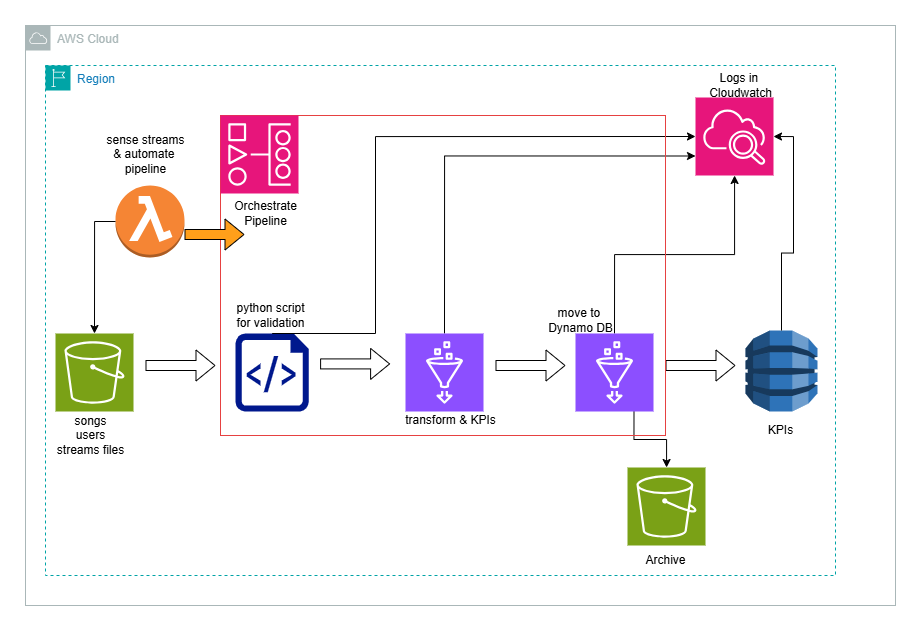

The diagram above was exported from draw.io. Its source (the exported page's mxGraphModel, read from the mxfile embedded in the PNG):
<mxGraphModel dx="1222" dy="706" grid="1" gridSize="10" guides="1" tooltips="1" connect="1" arrows="1" fold="1" page="1" pageScale="1" pageWidth="850" pageHeight="1100" math="0" shadow="0">
  <root>
    <mxCell id="0" />
    <mxCell id="1" parent="0" />
    <mxCell id="KJ2t3aVuyAf_ZLhGLLex-1" value="" style="sketch=0;points=[[0,0,0],[0.25,0,0],[0.5,0,0],[0.75,0,0],[1,0,0],[0,1,0],[0.25,1,0],[0.5,1,0],[0.75,1,0],[1,1,0],[0,0.25,0],[0,0.5,0],[0,0.75,0],[1,0.25,0],[1,0.5,0],[1,0.75,0]];outlineConnect=0;fontColor=#232F3E;fillColor=#7AA116;strokeColor=#ffffff;dashed=0;verticalLabelPosition=bottom;verticalAlign=top;align=center;html=1;fontSize=12;fontStyle=0;aspect=fixed;shape=mxgraph.aws4.resourceIcon;resIcon=mxgraph.aws4.s3;" vertex="1" parent="1">
      <mxGeometry x="832" y="492" width="78" height="78" as="geometry" />
    </mxCell>
    <mxCell id="KJ2t3aVuyAf_ZLhGLLex-2" value="" style="sketch=0;aspect=fixed;pointerEvents=1;shadow=0;dashed=0;html=1;strokeColor=none;labelPosition=center;verticalLabelPosition=bottom;verticalAlign=top;align=center;fillColor=#00188D;shape=mxgraph.azure.script_file" vertex="1" parent="1">
      <mxGeometry x="440" y="358" width="73.32" height="78" as="geometry" />
    </mxCell>
    <mxCell id="KJ2t3aVuyAf_ZLhGLLex-26" style="edgeStyle=orthogonalEdgeStyle;rounded=0;orthogonalLoop=1;jettySize=auto;html=1;exitX=0.5;exitY=0;exitDx=0;exitDy=0;exitPerimeter=0;entryX=0;entryY=0.75;entryDx=0;entryDy=0;entryPerimeter=0;" edge="1" parent="1" source="KJ2t3aVuyAf_ZLhGLLex-3" target="KJ2t3aVuyAf_ZLhGLLex-8">
      <mxGeometry relative="1" as="geometry">
        <mxPoint x="799.9999999999998" y="230" as="targetPoint" />
      </mxGeometry>
    </mxCell>
    <mxCell id="KJ2t3aVuyAf_ZLhGLLex-3" value="" style="sketch=0;points=[[0,0,0],[0.25,0,0],[0.5,0,0],[0.75,0,0],[1,0,0],[0,1,0],[0.25,1,0],[0.5,1,0],[0.75,1,0],[1,1,0],[0,0.25,0],[0,0.5,0],[0,0.75,0],[1,0.25,0],[1,0.5,0],[1,0.75,0]];outlineConnect=0;fontColor=#232F3E;fillColor=#8C4FFF;strokeColor=#ffffff;dashed=0;verticalLabelPosition=bottom;verticalAlign=top;align=center;html=1;fontSize=12;fontStyle=0;aspect=fixed;shape=mxgraph.aws4.resourceIcon;resIcon=mxgraph.aws4.glue;" vertex="1" parent="1">
      <mxGeometry x="610" y="358" width="78" height="78" as="geometry" />
    </mxCell>
    <mxCell id="KJ2t3aVuyAf_ZLhGLLex-24" style="edgeStyle=orthogonalEdgeStyle;rounded=0;orthogonalLoop=1;jettySize=auto;html=1;exitX=0.75;exitY=1;exitDx=0;exitDy=0;exitPerimeter=0;" edge="1" parent="1" source="KJ2t3aVuyAf_ZLhGLLex-4" target="KJ2t3aVuyAf_ZLhGLLex-1">
      <mxGeometry relative="1" as="geometry" />
    </mxCell>
    <mxCell id="KJ2t3aVuyAf_ZLhGLLex-27" style="edgeStyle=orthogonalEdgeStyle;rounded=0;orthogonalLoop=1;jettySize=auto;html=1;exitX=0.5;exitY=0;exitDx=0;exitDy=0;exitPerimeter=0;" edge="1" parent="1" source="KJ2t3aVuyAf_ZLhGLLex-4" target="KJ2t3aVuyAf_ZLhGLLex-8">
      <mxGeometry relative="1" as="geometry" />
    </mxCell>
    <mxCell id="KJ2t3aVuyAf_ZLhGLLex-4" value="" style="sketch=0;points=[[0,0,0],[0.25,0,0],[0.5,0,0],[0.75,0,0],[1,0,0],[0,1,0],[0.25,1,0],[0.5,1,0],[0.75,1,0],[1,1,0],[0,0.25,0],[0,0.5,0],[0,0.75,0],[1,0.25,0],[1,0.5,0],[1,0.75,0]];outlineConnect=0;fontColor=#232F3E;fillColor=#8C4FFF;strokeColor=#ffffff;dashed=0;verticalLabelPosition=bottom;verticalAlign=top;align=center;html=1;fontSize=12;fontStyle=0;aspect=fixed;shape=mxgraph.aws4.resourceIcon;resIcon=mxgraph.aws4.glue;" vertex="1" parent="1">
      <mxGeometry x="780" y="358" width="78" height="78" as="geometry" />
    </mxCell>
    <mxCell id="KJ2t3aVuyAf_ZLhGLLex-5" value="" style="outlineConnect=0;dashed=0;verticalLabelPosition=bottom;verticalAlign=top;align=center;html=1;shape=mxgraph.aws3.lambda_function;fillColor=#F58534;gradientColor=none;" vertex="1" parent="1">
      <mxGeometry x="320" y="210" width="69" height="72" as="geometry" />
    </mxCell>
    <mxCell id="KJ2t3aVuyAf_ZLhGLLex-6" value="" style="outlineConnect=0;dashed=0;verticalLabelPosition=bottom;verticalAlign=top;align=center;html=1;shape=mxgraph.aws3.dynamo_db;fillColor=#2E73B8;gradientColor=none;" vertex="1" parent="1">
      <mxGeometry x="950" y="355" width="72" height="81" as="geometry" />
    </mxCell>
    <mxCell id="KJ2t3aVuyAf_ZLhGLLex-7" value="" style="sketch=0;points=[[0,0,0],[0.25,0,0],[0.5,0,0],[0.75,0,0],[1,0,0],[0,1,0],[0.25,1,0],[0.5,1,0],[0.75,1,0],[1,1,0],[0,0.25,0],[0,0.5,0],[0,0.75,0],[1,0.25,0],[1,0.5,0],[1,0.75,0]];outlineConnect=0;fontColor=#232F3E;fillColor=#7AA116;strokeColor=#ffffff;dashed=0;verticalLabelPosition=bottom;verticalAlign=top;align=center;html=1;fontSize=12;fontStyle=0;aspect=fixed;shape=mxgraph.aws4.resourceIcon;resIcon=mxgraph.aws4.s3;" vertex="1" parent="1">
      <mxGeometry x="260" y="358" width="78" height="78" as="geometry" />
    </mxCell>
    <mxCell id="KJ2t3aVuyAf_ZLhGLLex-12" style="edgeStyle=orthogonalEdgeStyle;rounded=0;orthogonalLoop=1;jettySize=auto;html=1;exitX=0;exitY=0.5;exitDx=0;exitDy=0;exitPerimeter=0;entryX=0.5;entryY=0;entryDx=0;entryDy=0;entryPerimeter=0;" edge="1" parent="1" source="KJ2t3aVuyAf_ZLhGLLex-5" target="KJ2t3aVuyAf_ZLhGLLex-7">
      <mxGeometry relative="1" as="geometry" />
    </mxCell>
    <mxCell id="KJ2t3aVuyAf_ZLhGLLex-19" value="" style="shape=flexArrow;endArrow=classic;html=1;rounded=0;" edge="1" parent="1">
      <mxGeometry width="50" height="50" relative="1" as="geometry">
        <mxPoint x="524.6" y="388.41" as="sourcePoint" />
        <mxPoint x="594.6" y="388.41" as="targetPoint" />
      </mxGeometry>
    </mxCell>
    <mxCell id="KJ2t3aVuyAf_ZLhGLLex-20" value="" style="shape=flexArrow;endArrow=classic;html=1;rounded=0;" edge="1" parent="1">
      <mxGeometry width="50" height="50" relative="1" as="geometry">
        <mxPoint x="870" y="390" as="sourcePoint" />
        <mxPoint x="940" y="390" as="targetPoint" />
      </mxGeometry>
    </mxCell>
    <mxCell id="KJ2t3aVuyAf_ZLhGLLex-21" value="" style="shape=flexArrow;endArrow=classic;html=1;rounded=0;" edge="1" parent="1">
      <mxGeometry width="50" height="50" relative="1" as="geometry">
        <mxPoint x="700" y="390" as="sourcePoint" />
        <mxPoint x="770" y="390" as="targetPoint" />
      </mxGeometry>
    </mxCell>
    <mxCell id="KJ2t3aVuyAf_ZLhGLLex-25" style="edgeStyle=orthogonalEdgeStyle;rounded=0;orthogonalLoop=1;jettySize=auto;html=1;exitX=0.5;exitY=0;exitDx=0;exitDy=0;exitPerimeter=0;entryX=0;entryY=0.5;entryDx=0;entryDy=0;entryPerimeter=0;" edge="1" parent="1" source="KJ2t3aVuyAf_ZLhGLLex-2" target="KJ2t3aVuyAf_ZLhGLLex-8">
      <mxGeometry relative="1" as="geometry">
        <Array as="points">
          <mxPoint x="580" y="358" />
          <mxPoint x="580" y="161" />
        </Array>
      </mxGeometry>
    </mxCell>
    <mxCell id="KJ2t3aVuyAf_ZLhGLLex-28" style="edgeStyle=orthogonalEdgeStyle;rounded=0;orthogonalLoop=1;jettySize=auto;html=1;exitX=0.5;exitY=0;exitDx=0;exitDy=0;exitPerimeter=0;entryX=1;entryY=0.5;entryDx=0;entryDy=0;entryPerimeter=0;" edge="1" parent="1" source="KJ2t3aVuyAf_ZLhGLLex-6" target="KJ2t3aVuyAf_ZLhGLLex-8">
      <mxGeometry relative="1" as="geometry" />
    </mxCell>
    <mxCell id="KJ2t3aVuyAf_ZLhGLLex-29" value="" style="shape=flexArrow;endArrow=classic;html=1;rounded=0;" edge="1" parent="1">
      <mxGeometry width="50" height="50" relative="1" as="geometry">
        <mxPoint x="350" y="390" as="sourcePoint" />
        <mxPoint x="420" y="390" as="targetPoint" />
      </mxGeometry>
    </mxCell>
    <mxCell id="KJ2t3aVuyAf_ZLhGLLex-32" value="Region" style="points=[[0,0],[0.25,0],[0.5,0],[0.75,0],[1,0],[1,0.25],[1,0.5],[1,0.75],[1,1],[0.75,1],[0.5,1],[0.25,1],[0,1],[0,0.75],[0,0.5],[0,0.25]];outlineConnect=0;gradientColor=none;html=1;whiteSpace=wrap;fontSize=12;fontStyle=0;container=1;pointerEvents=0;collapsible=0;recursiveResize=0;shape=mxgraph.aws4.group;grIcon=mxgraph.aws4.group_region;strokeColor=#00A4A6;fillColor=none;verticalAlign=top;align=left;spacingLeft=30;fontColor=#147EBA;dashed=1;" vertex="1" parent="1">
      <mxGeometry x="250" y="90" width="790" height="510" as="geometry" />
    </mxCell>
    <mxCell id="KJ2t3aVuyAf_ZLhGLLex-8" value="" style="sketch=0;points=[[0,0,0],[0.25,0,0],[0.5,0,0],[0.75,0,0],[1,0,0],[0,1,0],[0.25,1,0],[0.5,1,0],[0.75,1,0],[1,1,0],[0,0.25,0],[0,0.5,0],[0,0.75,0],[1,0.25,0],[1,0.5,0],[1,0.75,0]];points=[[0,0,0],[0.25,0,0],[0.5,0,0],[0.75,0,0],[1,0,0],[0,1,0],[0.25,1,0],[0.5,1,0],[0.75,1,0],[1,1,0],[0,0.25,0],[0,0.5,0],[0,0.75,0],[1,0.25,0],[1,0.5,0],[1,0.75,0]];outlineConnect=0;fontColor=#232F3E;fillColor=#E7157B;strokeColor=#ffffff;dashed=0;verticalLabelPosition=bottom;verticalAlign=top;align=center;html=1;fontSize=12;fontStyle=0;aspect=fixed;shape=mxgraph.aws4.resourceIcon;resIcon=mxgraph.aws4.cloudwatch_2;" vertex="1" parent="KJ2t3aVuyAf_ZLhGLLex-32">
      <mxGeometry x="650" y="32" width="78" height="78" as="geometry" />
    </mxCell>
    <mxCell id="KJ2t3aVuyAf_ZLhGLLex-31" value="" style="rounded=0;whiteSpace=wrap;html=1;fillColor=none;strokeColor=#e64141;" vertex="1" parent="KJ2t3aVuyAf_ZLhGLLex-32">
      <mxGeometry x="175" y="50" width="445" height="320" as="geometry" />
    </mxCell>
    <mxCell id="KJ2t3aVuyAf_ZLhGLLex-30" value="" style="sketch=0;points=[[0,0,0],[0.25,0,0],[0.5,0,0],[0.75,0,0],[1,0,0],[0,1,0],[0.25,1,0],[0.5,1,0],[0.75,1,0],[1,1,0],[0,0.25,0],[0,0.5,0],[0,0.75,0],[1,0.25,0],[1,0.5,0],[1,0.75,0]];outlineConnect=0;fontColor=#232F3E;fillColor=#E7157B;strokeColor=#ffffff;dashed=0;verticalLabelPosition=bottom;verticalAlign=top;align=center;html=1;fontSize=12;fontStyle=0;aspect=fixed;shape=mxgraph.aws4.resourceIcon;resIcon=mxgraph.aws4.managed_workflows_for_apache_airflow;" vertex="1" parent="KJ2t3aVuyAf_ZLhGLLex-32">
      <mxGeometry x="175" y="50" width="78" height="78" as="geometry" />
    </mxCell>
    <mxCell id="KJ2t3aVuyAf_ZLhGLLex-33" value="AWS Cloud" style="sketch=0;outlineConnect=0;gradientColor=none;html=1;whiteSpace=wrap;fontSize=12;fontStyle=0;shape=mxgraph.aws4.group;grIcon=mxgraph.aws4.group_aws_cloud;strokeColor=#AAB7B8;fillColor=none;verticalAlign=top;align=left;spacingLeft=30;fontColor=#AAB7B8;dashed=0;" vertex="1" parent="KJ2t3aVuyAf_ZLhGLLex-32">
      <mxGeometry x="-20" y="-40" width="870" height="580" as="geometry" />
    </mxCell>
    <mxCell id="KJ2t3aVuyAf_ZLhGLLex-37" value="songs&lt;div&gt;users&lt;/div&gt;&lt;div&gt;streams files&lt;/div&gt;" style="text;html=1;align=center;verticalAlign=middle;resizable=0;points=[];autosize=1;strokeColor=none;fillColor=none;" vertex="1" parent="KJ2t3aVuyAf_ZLhGLLex-32">
      <mxGeometry y="340" width="90" height="60" as="geometry" />
    </mxCell>
    <mxCell id="KJ2t3aVuyAf_ZLhGLLex-38" value="python script&lt;div&gt;for validation&lt;/div&gt;" style="text;html=1;align=center;verticalAlign=middle;resizable=0;points=[];autosize=1;strokeColor=none;fillColor=none;" vertex="1" parent="KJ2t3aVuyAf_ZLhGLLex-32">
      <mxGeometry x="180" y="230" width="90" height="40" as="geometry" />
    </mxCell>
    <mxCell id="KJ2t3aVuyAf_ZLhGLLex-41" value="transform &amp;amp; KPIs" style="text;html=1;align=center;verticalAlign=middle;resizable=0;points=[];autosize=1;strokeColor=none;fillColor=none;" vertex="1" parent="KJ2t3aVuyAf_ZLhGLLex-32">
      <mxGeometry x="350" y="340" width="110" height="30" as="geometry" />
    </mxCell>
    <mxCell id="KJ2t3aVuyAf_ZLhGLLex-42" value="Archive" style="text;html=1;align=center;verticalAlign=middle;resizable=0;points=[];autosize=1;strokeColor=none;fillColor=none;" vertex="1" parent="KJ2t3aVuyAf_ZLhGLLex-32">
      <mxGeometry x="590" y="480" width="60" height="30" as="geometry" />
    </mxCell>
    <mxCell id="KJ2t3aVuyAf_ZLhGLLex-43" value="move to&amp;nbsp;&lt;div&gt;Dynamo DB&lt;/div&gt;" style="text;html=1;align=center;verticalAlign=middle;resizable=0;points=[];autosize=1;strokeColor=none;fillColor=none;" vertex="1" parent="KJ2t3aVuyAf_ZLhGLLex-32">
      <mxGeometry x="490" y="235" width="90" height="40" as="geometry" />
    </mxCell>
    <mxCell id="KJ2t3aVuyAf_ZLhGLLex-44" value="KPIs" style="text;html=1;align=center;verticalAlign=middle;resizable=0;points=[];autosize=1;strokeColor=none;fillColor=none;" vertex="1" parent="KJ2t3aVuyAf_ZLhGLLex-32">
      <mxGeometry x="710" y="350" width="50" height="30" as="geometry" />
    </mxCell>
    <mxCell id="KJ2t3aVuyAf_ZLhGLLex-45" value="Logs in&amp;nbsp;&lt;div&gt;Cloudwatch&lt;/div&gt;" style="text;html=1;align=center;verticalAlign=middle;resizable=0;points=[];autosize=1;strokeColor=none;fillColor=none;" vertex="1" parent="KJ2t3aVuyAf_ZLhGLLex-32">
      <mxGeometry x="650" width="90" height="40" as="geometry" />
    </mxCell>
    <mxCell id="KJ2t3aVuyAf_ZLhGLLex-46" value="Orchestrate&lt;div&gt;Pipeline&lt;/div&gt;" style="text;html=1;align=center;verticalAlign=middle;resizable=0;points=[];autosize=1;strokeColor=none;fillColor=none;" vertex="1" parent="KJ2t3aVuyAf_ZLhGLLex-32">
      <mxGeometry x="175" y="128" width="90" height="40" as="geometry" />
    </mxCell>
    <mxCell id="KJ2t3aVuyAf_ZLhGLLex-54" value="sense streams&lt;div&gt;&amp;amp; automate&amp;nbsp;&lt;/div&gt;&lt;div&gt;pipeline&lt;/div&gt;" style="text;html=1;align=center;verticalAlign=middle;resizable=0;points=[];autosize=1;strokeColor=none;fillColor=none;" vertex="1" parent="KJ2t3aVuyAf_ZLhGLLex-32">
      <mxGeometry x="50" y="59" width="100" height="60" as="geometry" />
    </mxCell>
    <mxCell id="KJ2t3aVuyAf_ZLhGLLex-52" value="" style="shape=flexArrow;endArrow=classic;html=1;rounded=0;fillColor=#ff9f1a;" edge="1" parent="1">
      <mxGeometry width="50" height="50" relative="1" as="geometry">
        <mxPoint x="389" y="259" as="sourcePoint" />
        <mxPoint x="449" y="259" as="targetPoint" />
      </mxGeometry>
    </mxCell>
  </root>
</mxGraphModel>